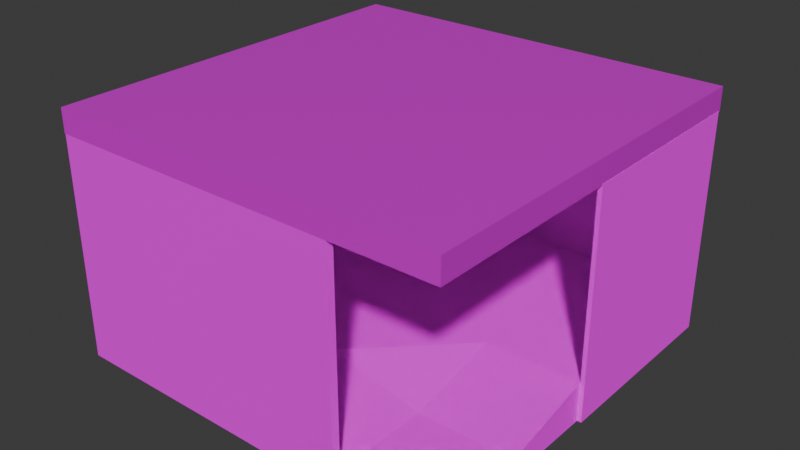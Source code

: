 # Source: POD.blend  (saved by Blender 5.2.44; exported with 4.5.12 LTS)
import bpy
from mathutils import Matrix  # noqa: F401  (used for matrix-valued properties, if any)

bpy.ops.wm.read_factory_settings(use_empty=True)
scene = bpy.context.scene
scene.name = 'Scene'

# ---- collections
col_collection = bpy.data.collections.new('Collection'); scene.collection.children.link(col_collection)

# ---- images (referenced by path relative to the original .blend; pixels are not part of the script)
import os
ASSET_DIR = os.environ.get("B2B_ASSET_DIR", "")  # directory of the original .blend (textures are referenced by path, not embedded)
HERE = os.path.dirname(os.path.abspath(__file__))  # packed textures are extracted next to this script under _unpacked/

def load_image(name, relpath, width, height, colorspace="sRGB"):
    """Load a texture the original file referenced (path relative to the .blend, or extracted next to this script)."""
    p = next((c for c in (os.path.join(HERE, relpath), os.path.join(ASSET_DIR, relpath)) if relpath and os.path.exists(c)), "")
    if p:
        img = bpy.data.images.load(p, check_existing=True)
        img.name = name
    else:  # same state as the original file: an image datablock whose file is absent (Cycles renders it pink)
        img = bpy.data.images.new(name, width, height)
        img.source = "FILE"
        img.filepath = "//" + (relpath or name)
    img.colorspace_settings.name = colorspace
    return img
img_material_001_basecolor_png = load_image('Material.001_BaseColor.png', 'Material.001_BaseColor.png', 1024, 1024, 'sRGB')
img_material_001_metallic_png = load_image('Material.001_Metallic.png', 'Material.001_Metallic.png', 1024, 1024, 'sRGB')
img_material_001_roughness_png = load_image('Material.001_Roughness.png', 'Material.001_Roughness.png', 1024, 1024, 'sRGB')
img_material_001_normal_png = load_image('Material.001_Normal.png', 'Material.001_Normal.png', 1024, 1024, 'Non-Color')
img_material_basecolor_png = load_image('Material_BaseColor.png', 'Material_BaseColor.png', 1024, 1024, 'sRGB')
img_material_metallic_png = load_image('Material_Metallic.png', 'Material_Metallic.png', 1024, 1024, 'sRGB')
img_material_roughness_png = load_image('Material_Roughness.png', 'Material_Roughness.png', 1024, 1024, 'sRGB')
img_material_normal_png = load_image('Material_Normal.png', 'Material_Normal.png', 1024, 1024, 'sRGB')

# ---- materials (node trees are filled in below, after node groups)
mat_material_001 = bpy.data.materials.new('Material.001')
mat_material = bpy.data.materials.new('Material')

# ---- material node trees
mat_material_001.use_nodes = True; mat_material_001.node_tree.nodes.clear()
_N = mat_material_001.node_tree.nodes; _L = mat_material_001.node_tree.links
n0 = _N.new('ShaderNodeBsdfPrincipled'); n0.name = 'Principled BSDF'; n0.location = (-200, 100)
n0.inputs[10].default_value = 0.005
n1 = _N.new('ShaderNodeOutputMaterial'); n1.name = 'Material Output'; n1.location = (200, 100)
n2 = _N.new('ShaderNodeTexImage'); n2.name = 'Image Texture'; n2.location = (-784, 449)
n2.image = img_material_001_basecolor_png
n3 = _N.new('ShaderNodeTexImage'); n3.name = 'Image Texture.001'; n3.location = (-764, 143)
n3.image = img_material_001_metallic_png
n4 = _N.new('ShaderNodeTexImage'); n4.name = 'Image Texture.002'; n4.location = (-795, -163)
n4.image = img_material_001_roughness_png
n5 = _N.new('ShaderNodeTexImage'); n5.name = 'Image Texture.003'; n5.location = (-818, -477)
n5.image = img_material_001_normal_png
n6 = _N.new('ShaderNodeBump'); n6.name = 'Bump'; n6.location = (-429, -312)
n6.inputs[1].default_value = 0.7
_L.new(n0.outputs[0], n1.inputs[0])
_L.new(n2.outputs[0], n0.inputs[0])
_L.new(n3.outputs[1], n0.inputs[1])
_L.new(n4.outputs[1], n0.inputs[2])
_L.new(n6.outputs[0], n0.inputs[5])
_L.new(n5.outputs[0], n6.inputs[3])
n1.is_active_output = True
mat_material.use_nodes = True; mat_material.node_tree.nodes.clear()
_N = mat_material.node_tree.nodes; _L = mat_material.node_tree.links
n0 = _N.new('ShaderNodeBsdfPrincipled'); n0.name = 'Principled BSDF'; n0.location = (-200, 100)
n0.inputs[10].default_value = 0.005
n1 = _N.new('ShaderNodeOutputMaterial'); n1.name = 'Material Output'; n1.location = (200, 100)
n2 = _N.new('ShaderNodeTexImage'); n2.name = 'Image Texture'; n2.location = (-817, 228)
n2.image = img_material_basecolor_png
n3 = _N.new('ShaderNodeTexImage'); n3.name = 'Image Texture.001'; n3.location = (-821, -70)
n3.image = img_material_metallic_png
n4 = _N.new('ShaderNodeTexImage'); n4.name = 'Image Texture.002'; n4.location = (-814, -363)
n4.image = img_material_roughness_png
n5 = _N.new('ShaderNodeTexImage'); n5.name = 'Image Texture.003'; n5.location = (-817, -667)
n5.image = img_material_normal_png
n6 = _N.new('ShaderNodeBump'); n6.name = 'Bump'; n6.location = (-423, -545)
n6.inputs[1].default_value = 0.301
n6.inputs[2].default_value = 0.8
_L.new(n0.outputs[0], n1.inputs[0])
_L.new(n2.outputs[0], n0.inputs[0])
_L.new(n5.outputs[0], n6.inputs[3])
_L.new(n6.outputs[0], n0.inputs[5])
_L.new(n4.outputs[0], n0.inputs[2])
_L.new(n3.outputs[0], n0.inputs[1])
n1.is_active_output = True

# ---- world
world_world = bpy.data.worlds.new('World'); scene.world = world_world
world_world.use_nodes = True; world_world.node_tree.nodes.clear()
_N = world_world.node_tree.nodes; _L = world_world.node_tree.links
n0 = _N.new('ShaderNodeOutputWorld'); n0.name = 'World Output'; n0.location = (200, 100)
n1 = _N.new('ShaderNodeBackground'); n1.name = 'Background'; n1.location = (-200, 100)
n1.inputs[0].default_value = (0.05088, 0.05088, 0.05088, 1.0)
_L.new(n1.outputs[0], n0.inputs[0])
n0.is_active_output = True
world_world.color = (0.05088, 0.05088, 0.05088)
world_world.sun_shadow_jitter_overblur = 0.0

# ---- meshes
me_cube_009 = bpy.data.meshes.new('Cube.009')
me_cube_009.from_pydata([(-6.031, -6.031, -0.2738), (-6.031, -6.031, 0.9625), (-6.031, 6.031, -0.2738), (-6.031, 6.031, 0.9625), (6.031, -6.031, -0.2738), (6.031, -6.031, 0.2738), (6.031, 6.031, -0.2738), (6.031, 6.031, 0.9625), (-6.031, 0.0, 0.9625), (0.0, 6.031, 0.9625), (6.031, 0.0, 0.9625), (0.0, -6.031, 0.9625), (0.0, 0.0, 0.9625), (6.031, -3.015, 0.2738), (3.015, -6.031, 0.2738), (0.0, -3.015, 0.9625), (3.015, 0.0, 0.9625), (3.015, -3.015, 0.2738), (-6.377, 6.031, -0.2738), (-6.377, -6.031, -0.2738), (-6.377, -6.031, 0.9625), (-6.377, 0.0, 0.9625), (-6.377, 6.031, 0.9625), (-6.031, 0.0, 6.714), (-6.031, 6.031, 6.714), (-6.031, -6.031, 6.714), (-6.377, 0.0, 6.714), (-6.377, 6.031, 6.714), (-6.377, -6.031, 6.714), (0.0, -6.031, -0.2738), (-6.031, -6.262, -0.2738), (-6.031, -6.262, 0.9625), (0.0, -6.262, 0.9625), (-6.377, -6.262, -0.2738), (-6.377, -6.262, 0.9625), (0.0, -6.262, -0.2738), (-6.377, -6.031, 6.717), (-6.377, -6.262, 6.717), (0.0, -6.031, 6.717), (-6.031, -6.031, 6.717), (0.0, -6.262, 6.717), (-6.031, -6.262, 6.717), (3.015, -6.031, -0.2738), (3.015, -6.264, 0.2738), (0.0, -6.264, 0.9625), (0.0, -6.264, -0.2738), (3.015, -6.264, -0.2738), (3.015, -6.031, 0.2738), (0.0, -6.031, 0.9625), (3.015, -6.264, 0.2738), (0.0, -6.264, 0.9625), (3.015, -6.031, 6.707), (0.0, -6.031, 6.717), (3.015, -6.264, 6.707), (0.0, -6.264, 6.717), (-6.031, 6.2, 0.9625), (-6.031, 6.2, -0.2738), (6.031, 6.2, -0.2738), (0.0, 6.2, 0.9625), (6.031, 6.2, 0.9625), (-6.38, 6.031, 0.9625), (-6.38, 6.031, -0.2738), (-6.38, 6.2, 0.9625), (-6.38, 6.2, -0.2738), (0.0, 6.031, 6.716), (6.031, 6.031, 6.716), (-6.031, 6.031, 6.716), (0.0, 6.2, 6.716), (6.031, 6.2, 6.716), (-6.031, 6.2, 6.716), (-6.38, 6.031, 6.716), (-6.38, 6.2, 6.716), (6.031, 0.0, -0.2738), (6.163, 6.031, 0.9625), (6.163, 6.031, -0.2738), (6.163, 0.0, -0.2738), (6.163, 0.0, 0.9625), (6.163, 6.2, 0.9625), (6.163, 6.2, -0.2738), (6.031, 6.031, 6.735), (6.031, 0.0, 6.735), (6.031, 6.2, 6.735), (6.163, 6.031, 6.735), (6.163, 0.0, 6.735), (6.163, 6.2, 6.735)], [], [(8, 3, 24, 23), (7, 59, 68, 65), (73, 77, 84, 82), (4, 5, 14, 42), (2, 6, 72, 4, 42, 29, 0), (12, 8, 1, 11, 15), (17, 15, 11, 14), (7, 9, 12, 16, 10), (9, 3, 8, 12), (13, 17, 14, 5), (10, 16, 17, 13), (16, 12, 15, 17), (19, 20, 21, 22, 18), (2, 0, 19, 18), (3, 2, 18, 22), (20, 1, 25, 28), (19, 0, 30, 33), (23, 24, 27, 26), (25, 23, 26, 28), (3, 22, 27, 24), (1, 8, 23, 25), (21, 20, 28, 26), (22, 21, 26, 27), (11, 1, 39, 38), (30, 31, 34, 33), (35, 32, 31, 30), (1, 20, 36, 39), (29, 11, 32, 35), (20, 19, 33, 34), (0, 29, 35, 30), (39, 36, 37, 41), (38, 39, 41, 40), (31, 32, 40, 41), (32, 11, 38, 40), (34, 31, 41, 37), (20, 34, 37, 36), (46, 43, 44, 45), (14, 11, 48, 47), (42, 14, 43, 46), (11, 29, 45, 44), (29, 42, 46, 45), (48, 50, 54, 52), (11, 44, 50, 48), (44, 43, 49, 50), (43, 14, 47, 49), (51, 52, 54, 53), (47, 48, 52, 51), (49, 47, 51, 53), (50, 49, 53, 54), (56, 55, 58, 59, 57), (2, 3, 60, 61), (10, 72, 75, 76), (6, 2, 56, 57), (59, 58, 67, 68), (61, 60, 62, 63), (55, 56, 63, 62), (9, 7, 65, 64), (56, 2, 61, 63), (64, 65, 68, 67), (66, 64, 67, 69), (66, 69, 71, 70), (60, 3, 66, 70), (62, 60, 70, 71), (3, 9, 64, 66), (55, 62, 71, 69), (58, 55, 69, 67), (74, 73, 76, 75), (72, 10, 13, 5, 4), (73, 74, 78, 77), (6, 57, 78, 74), (7, 10, 80, 79), (57, 59, 77, 78), (72, 6, 74, 75), (79, 80, 83, 82), (81, 79, 82, 84), (59, 7, 79, 81), (76, 73, 82, 83), (77, 59, 81, 84), (10, 76, 83, 80)])
_uv = me_cube_009.uv_layers.new(name='UVMap')
_uv.uv.foreach_set('vector', [0.5176, 0.5239, 0.5176, 0.6854, 0.3637, 0.6854, 0.3637, 0.5239, 0.164, 0.698, 0.164, 0.7025, 0.01, 0.7025, 0.01, 0.698, 0.5752, 0.8635, 0.5707, 0.8635, 0.5707, 0.709, 0.5752, 0.709, 0.7746, 0.2979, 0.7599, 0.2979, 0.7599, 0.2171, 0.7746, 0.2171, 0.3391, 0.01934, 0.3391, 0.3422, 0.1777, 0.3422, 0.01623, 0.3422, 0.01623, 0.2615, 0.01623, 0.1808, 0.01623, 0.01934, 0.5251, 0.1715, 0.5251, 0.01006, 0.6865, 0.01, 0.6865, 0.1714, 0.6058, 0.1714, 0.6061, 0.2525, 0.6058, 0.1714, 0.6865, 0.1714, 0.6868, 0.2525, 0.3637, 0.333, 0.3637, 0.1715, 0.5251, 0.1715, 0.5251, 0.2522, 0.5251, 0.3329, 0.3637, 0.1715, 0.3637, 0.01013, 0.5251, 0.01006, 0.5251, 0.1715, 0.6061, 0.3332, 0.6061, 0.2525, 0.6868, 0.2525, 0.6868, 0.3332, 0.5251, 0.3329, 0.5251, 0.2522, 0.6061, 0.2525, 0.6061, 0.3332, 0.5251, 0.2522, 0.5251, 0.1715, 0.6058, 0.1714, 0.6061, 0.2525, 0.9655, 0.6761, 0.9324, 0.6761, 0.9324, 0.5147, 0.9324, 0.3532, 0.9655, 0.3532, 0.3391, 0.01934, 0.01623, 0.01934, 0.01623, 0.01009, 0.3391, 0.01009, 0.5176, 0.6854, 0.5507, 0.6854, 0.5507, 0.6946, 0.5176, 0.6946, 0.5176, 0.3532, 0.5176, 0.3625, 0.3637, 0.3625, 0.3637, 0.3532, 0.01623, 0.01009, 0.01623, 0.01934, 0.01005, 0.01934, 0.01005, 0.01009, 0.3344, 0.5272, 0.3344, 0.3658, 0.3437, 0.3658, 0.3437, 0.5272, 0.3344, 0.6886, 0.3344, 0.5272, 0.3437, 0.5272, 0.3437, 0.6886, 0.5176, 0.6854, 0.5176, 0.6946, 0.3637, 0.6946, 0.3637, 0.6854, 0.5176, 0.3625, 0.5176, 0.5239, 0.3637, 0.5239, 0.3637, 0.3625, 0.9324, 0.5147, 0.9324, 0.6761, 0.7784, 0.6761, 0.7784, 0.5147, 0.9324, 0.3532, 0.9324, 0.5147, 0.7784, 0.5147, 0.7784, 0.3532, 0.5177, 0.7146, 0.5177, 0.8761, 0.3637, 0.8761, 0.3637, 0.7146, 0.8683, 0.1971, 0.8683, 0.1641, 0.8775, 0.1641, 0.8775, 0.1971, 0.7068, 0.1971, 0.7068, 0.1641, 0.8683, 0.1641, 0.8683, 0.1971, 0.5177, 0.8761, 0.5177, 0.8853, 0.3637, 0.8853, 0.3637, 0.8761, 0.8314, 0.8894, 0.8314, 0.8563, 0.8376, 0.8563, 0.8376, 0.8894, 0.9324, 0.6761, 0.9655, 0.6761, 0.9655, 0.6823, 0.9324, 0.6823, 0.01623, 0.01934, 0.01623, 0.1808, 0.01005, 0.1808, 0.01005, 0.01934, 0.5377, 0.7239, 0.5377, 0.7146, 0.5439, 0.7146, 0.5439, 0.7239, 0.5377, 0.8853, 0.5377, 0.7239, 0.5439, 0.7239, 0.5439, 0.8853, 0.8683, 0.1641, 0.7068, 0.1641, 0.7068, 0.01, 0.8683, 0.01, 0.8376, 0.8563, 0.8314, 0.8563, 0.8314, 0.7023, 0.8376, 0.7023, 0.8775, 0.1641, 0.8683, 0.1641, 0.8683, 0.01, 0.8775, 0.01, 0.9324, 0.6761, 0.9324, 0.6823, 0.7783, 0.6823, 0.7783, 0.6761, 0.7068, 0.2171, 0.7215, 0.2171, 0.7399, 0.2979, 0.7068, 0.2979, 0.7331, 0.3325, 0.7331, 0.3325, 0.7331, 0.3325, 0.7331, 0.3325, 0.7068, 0.3325, 0.7068, 0.3179, 0.7131, 0.3179, 0.7131, 0.3325, 0.2233, 0.7508, 0.2233, 0.7838, 0.2171, 0.7838, 0.2171, 0.7508, 0.01623, 0.1808, 0.01623, 0.2615, 0.01, 0.2615, 0.01, 0.1808, 0.1971, 0.8766, 0.1909, 0.8766, 0.1909, 0.7225, 0.1971, 0.7225, 0.7331, 0.3325, 0.7331, 0.3325, 0.7331, 0.3325, 0.7331, 0.3325, 0.7331, 0.3325, 0.7331, 0.3325, 0.7331, 0.3325, 0.7331, 0.3325, 0.7331, 0.3325, 0.7331, 0.3325, 0.7331, 0.3325, 0.7331, 0.3325, 0.7946, 0.2979, 0.7946, 0.2171, 0.8008, 0.2171, 0.8008, 0.2979, 0.2978, 0.5383, 0.2171, 0.5198, 0.2171, 0.3658, 0.2978, 0.366, 0.3406, 0.8808, 0.3344, 0.8808, 0.3344, 0.7086, 0.3406, 0.7086, 0.2978, 0.7123, 0.2171, 0.7308, 0.2171, 0.5585, 0.2978, 0.5583, 0.7583, 0.6797, 0.7252, 0.6797, 0.7252, 0.5182, 0.7252, 0.3568, 0.7583, 0.3568, 0.1971, 0.3751, 0.164, 0.3751, 0.164, 0.3658, 0.1971, 0.3658, 0.8857, 0.8568, 0.8857, 0.8899, 0.8821, 0.8899, 0.8821, 0.8568, 0.3391, 0.3422, 0.3391, 0.01934, 0.3437, 0.01934, 0.3437, 0.3422, 0.7252, 0.3568, 0.7252, 0.5182, 0.5712, 0.5182, 0.5712, 0.3568, 0.8576, 0.8894, 0.8576, 0.8563, 0.8621, 0.8563, 0.8621, 0.8894, 0.7252, 0.6797, 0.7583, 0.6797, 0.7583, 0.689, 0.7252, 0.689, 0.164, 0.5366, 0.164, 0.698, 0.01, 0.698, 0.01, 0.5366, 0.3437, 0.01934, 0.3391, 0.01934, 0.3391, 0.01, 0.3437, 0.01, 0.99, 0.524, 0.99, 0.6854, 0.9855, 0.6854, 0.9855, 0.524, 0.99, 0.3626, 0.99, 0.524, 0.9855, 0.524, 0.9855, 0.3626, 0.99, 0.3626, 0.9855, 0.3626, 0.9855, 0.3532, 0.99, 0.3532, 0.164, 0.3658, 0.164, 0.3751, 0.01, 0.3751, 0.01, 0.3658, 0.8621, 0.8563, 0.8576, 0.8563, 0.8576, 0.7023, 0.8621, 0.7023, 0.164, 0.3751, 0.164, 0.5366, 0.01, 0.5366, 0.01, 0.3751, 0.7252, 0.6797, 0.7252, 0.689, 0.5712, 0.689, 0.5712, 0.6797, 0.7252, 0.5182, 0.7252, 0.6797, 0.5712, 0.6797, 0.5712, 0.5182, 0.5752, 0.8966, 0.5752, 0.8635, 0.7367, 0.8635, 0.7367, 0.8966, 0.7783, 0.7023, 0.8114, 0.7023, 0.793, 0.783, 0.793, 0.8637, 0.7783, 0.8637, 0.5752, 0.8635, 0.5752, 0.8966, 0.5707, 0.8966, 0.5707, 0.8635, 0.3391, 0.3422, 0.3437, 0.3422, 0.3437, 0.3458, 0.3391, 0.3458, 0.1645, 0.7271, 0.1645, 0.8885, 0.01, 0.8885, 0.01, 0.7271, 0.7583, 0.3568, 0.7252, 0.3568, 0.7252, 0.3532, 0.7583, 0.3532, 0.1777, 0.3422, 0.3391, 0.3422, 0.3391, 0.3458, 0.1777, 0.3458, 0.9011, 0.01453, 0.9011, 0.1759, 0.8975, 0.1759, 0.8975, 0.01453, 0.9011, 0.01, 0.9011, 0.01453, 0.8975, 0.01453, 0.8975, 0.01, 0.1645, 0.7225, 0.1645, 0.7271, 0.01, 0.7271, 0.01, 0.7225, 0.7367, 0.8635, 0.5752, 0.8635, 0.5752, 0.709, 0.7367, 0.709, 0.7252, 0.3532, 0.7252, 0.3568, 0.5707, 0.3568, 0.5707, 0.3532, 0.8857, 0.8568, 0.8821, 0.8568, 0.8821, 0.7023, 0.8857, 0.7023])
me_cube_009.materials.append(mat_material_001)
me_cube_009.update()
me_cube = bpy.data.meshes.new('Cube')
me_cube.from_pydata([(-6.279, -6.267, -0.3701), (-6.279, -6.267, 0.3701), (-6.279, 6.267, -0.3701), (-6.279, 6.267, 0.3701), (6.279, -6.267, -0.3701), (6.279, -6.267, 0.3701), (6.279, 6.267, -0.3701), (6.279, 6.267, 0.3701)], [], [(0, 1, 3, 2), (2, 3, 7, 6), (6, 7, 5, 4), (4, 5, 1, 0), (2, 6, 4, 0), (7, 3, 1, 5)])
_uv = me_cube.uv_layers.new(name='UVMap')
_uv.uv.foreach_set('vector', [0.3233, 0.19, 0.01, 0.19, 0.01, 0.1433, 0.3233, 0.1433, 0.3233, 0.5226, 0.01, 0.5226, 0.01, 0.4774, 0.3233, 0.4774, 0.6567, 0.1899, 0.3433, 0.1899, 0.3433, 0.1434, 0.6567, 0.1434, 0.6567, 0.5217, 0.3433, 0.5217, 0.3433, 0.4783, 0.6567, 0.4783, 0.3233, 0.6767, 0.3233, 0.99, 0.01, 0.99, 0.01, 0.6767, 0.6567, 0.6767, 0.6567, 0.99, 0.3433, 0.99, 0.3433, 0.6767])
me_cube.materials.append(mat_material)
me_cube.update()

# ---- objects
ob_cube = bpy.data.objects.new('Cube', me_cube_009)
ob_cube_001 = bpy.data.objects.new('Cube.001', me_cube)

# ---- transforms, parenting, visibility, modifiers, constraints
ob_cube.location = (0.0, 0.0, -0.02781)
ob_cube_001.location = (-0.1222, 0.0, 7.046)

# ---- collection membership
col_collection.objects.link(ob_cube)
col_collection.objects.link(ob_cube_001)

# ---- scene / render settings (as saved in the file)
scene.frame_start = 1; scene.frame_end = 250; scene.frame_set(35)
scene.render.engine = 'BLENDER_EEVEE_NEXT'
scene.render.bake_bias = 0.0
scene.render.bake_samples = 0
scene.render.compositor_device = 'GPU'
scene.eevee.use_volume_custom_range = False
scene.eevee.fast_gi_thickness_near = 0.1
scene.eevee.fast_gi_thickness_far = 0.0
scene.eevee.ray_tracing_options.screen_trace_thickness = 0.1
bpy.context.view_layer.update()

# ---- added for rendering (the .blend has no active camera and no usable light): camera, sun
cam_auto = bpy.data.cameras.new('AutoCamera')
cam_auto.lens = 50.0
cam_auto.sensor_width = 36.0
cam_auto.clip_end = 1000.0
ob_auto_camera = bpy.data.objects.new('AutoCamera', cam_auto)
scene.collection.objects.link(ob_auto_camera)
ob_auto_camera.location = (17.7864, -21.4866, 17.8818)
ob_auto_camera.rotation_euler = (1.09748, -7.21219e-08, 0.694738)
scene.camera = ob_auto_camera
light_auto_sun = bpy.data.lights.new('AutoSun', 'SUN')
light_auto_sun.energy = 3.0
light_auto_sun.angle = 0.0523599
ob_auto_sun = bpy.data.objects.new('AutoSun', light_auto_sun)
scene.collection.objects.link(ob_auto_sun)
ob_auto_sun.rotation_euler = (0.872665, 0.174533, 0.523599)
bpy.context.view_layer.update()
